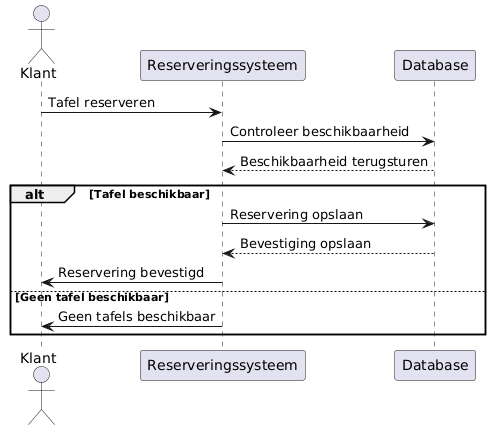

The diagram above was rendered by PlantUML. Its source (embedded in the PNG):
@startuml
actor Klant
participant "Reserveringssysteem" as Systeem
participant "Database" as DB

Klant -> Systeem : Tafel reserveren
Systeem -> DB : Controleer beschikbaarheid
DB --> Systeem : Beschikbaarheid terugsturen
alt Tafel beschikbaar
    Systeem -> DB : Reservering opslaan
    DB --> Systeem : Bevestiging opslaan
    Systeem -> Klant : Reservering bevestigd
else Geen tafel beschikbaar
    Systeem -> Klant : Geen tafels beschikbaar
end
@enduml